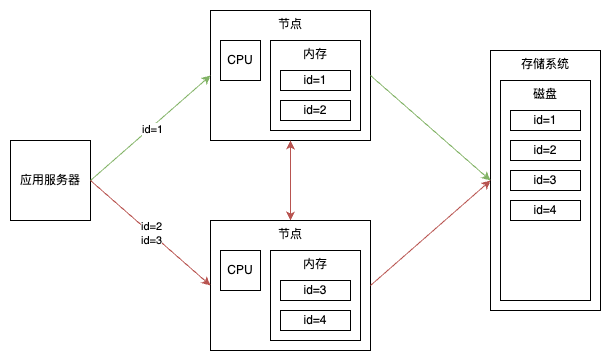

The diagram above was exported from draw.io. Its source (the exported page's mxGraphModel, read from the mxfile embedded in the PNG):
<mxGraphModel dx="490" dy="767" grid="1" gridSize="10" guides="1" tooltips="1" connect="1" arrows="1" fold="1" page="1" pageScale="1" pageWidth="850" pageHeight="1100" math="0" shadow="0">
  <root>
    <mxCell id="0" />
    <mxCell id="1" parent="0" />
    <mxCell id="nOhj_jITDCOBSWnI3jio-1" value="应用服务器" style="rounded=0;whiteSpace=wrap;html=1;" vertex="1" parent="1">
      <mxGeometry x="40" y="200" width="80" height="80" as="geometry" />
    </mxCell>
    <mxCell id="nOhj_jITDCOBSWnI3jio-3" value="节点" style="rounded=0;whiteSpace=wrap;html=1;verticalAlign=top;" vertex="1" parent="1">
      <mxGeometry x="240" y="70" width="160" height="130" as="geometry" />
    </mxCell>
    <mxCell id="nOhj_jITDCOBSWnI3jio-5" value="CPU" style="rounded=0;whiteSpace=wrap;html=1;" vertex="1" parent="1">
      <mxGeometry x="250" y="100" width="40" height="40" as="geometry" />
    </mxCell>
    <mxCell id="nOhj_jITDCOBSWnI3jio-6" value="内存" style="rounded=0;whiteSpace=wrap;html=1;verticalAlign=top;" vertex="1" parent="1">
      <mxGeometry x="300" y="100" width="90" height="90" as="geometry" />
    </mxCell>
    <mxCell id="nOhj_jITDCOBSWnI3jio-10" value="存储系统" style="rounded=0;whiteSpace=wrap;html=1;verticalAlign=top;" vertex="1" parent="1">
      <mxGeometry x="520" y="110" width="110" height="260" as="geometry" />
    </mxCell>
    <mxCell id="nOhj_jITDCOBSWnI3jio-11" value="磁盘" style="rounded=0;whiteSpace=wrap;html=1;verticalAlign=top;" vertex="1" parent="1">
      <mxGeometry x="530" y="140" width="90" height="220" as="geometry" />
    </mxCell>
    <mxCell id="nOhj_jITDCOBSWnI3jio-13" value="id=1" style="rounded=0;whiteSpace=wrap;html=1;" vertex="1" parent="1">
      <mxGeometry x="310" y="130" width="70" height="20" as="geometry" />
    </mxCell>
    <mxCell id="nOhj_jITDCOBSWnI3jio-14" value="id=2" style="rounded=0;whiteSpace=wrap;html=1;" vertex="1" parent="1">
      <mxGeometry x="310" y="160" width="70" height="20" as="geometry" />
    </mxCell>
    <mxCell id="nOhj_jITDCOBSWnI3jio-33" style="edgeStyle=orthogonalEdgeStyle;rounded=0;orthogonalLoop=1;jettySize=auto;html=1;exitX=0.5;exitY=0;exitDx=0;exitDy=0;entryX=0.5;entryY=1;entryDx=0;entryDy=0;startArrow=classic;startFill=1;fillColor=#f8cecc;strokeColor=#b85450;" edge="1" parent="1" source="nOhj_jITDCOBSWnI3jio-16" target="nOhj_jITDCOBSWnI3jio-3">
      <mxGeometry relative="1" as="geometry" />
    </mxCell>
    <mxCell id="nOhj_jITDCOBSWnI3jio-16" value="节点" style="rounded=0;whiteSpace=wrap;html=1;verticalAlign=top;" vertex="1" parent="1">
      <mxGeometry x="240" y="280" width="160" height="130" as="geometry" />
    </mxCell>
    <mxCell id="nOhj_jITDCOBSWnI3jio-17" value="CPU" style="rounded=0;whiteSpace=wrap;html=1;" vertex="1" parent="1">
      <mxGeometry x="250" y="310" width="40" height="40" as="geometry" />
    </mxCell>
    <mxCell id="nOhj_jITDCOBSWnI3jio-18" value="内存" style="rounded=0;whiteSpace=wrap;html=1;verticalAlign=top;" vertex="1" parent="1">
      <mxGeometry x="300" y="310" width="90" height="90" as="geometry" />
    </mxCell>
    <mxCell id="nOhj_jITDCOBSWnI3jio-19" value="id=3" style="rounded=0;whiteSpace=wrap;html=1;" vertex="1" parent="1">
      <mxGeometry x="310" y="340" width="70" height="20" as="geometry" />
    </mxCell>
    <mxCell id="nOhj_jITDCOBSWnI3jio-20" value="id=4" style="rounded=0;whiteSpace=wrap;html=1;" vertex="1" parent="1">
      <mxGeometry x="310" y="370" width="70" height="20" as="geometry" />
    </mxCell>
    <mxCell id="nOhj_jITDCOBSWnI3jio-21" value="id=1" style="rounded=0;whiteSpace=wrap;html=1;" vertex="1" parent="1">
      <mxGeometry x="540" y="170" width="70" height="20" as="geometry" />
    </mxCell>
    <mxCell id="nOhj_jITDCOBSWnI3jio-22" value="id=2" style="rounded=0;whiteSpace=wrap;html=1;" vertex="1" parent="1">
      <mxGeometry x="540" y="200" width="70" height="20" as="geometry" />
    </mxCell>
    <mxCell id="nOhj_jITDCOBSWnI3jio-23" value="id=3" style="rounded=0;whiteSpace=wrap;html=1;" vertex="1" parent="1">
      <mxGeometry x="540" y="230" width="70" height="20" as="geometry" />
    </mxCell>
    <mxCell id="nOhj_jITDCOBSWnI3jio-24" value="id=4" style="rounded=0;whiteSpace=wrap;html=1;" vertex="1" parent="1">
      <mxGeometry x="540" y="260" width="70" height="20" as="geometry" />
    </mxCell>
    <mxCell id="nOhj_jITDCOBSWnI3jio-27" value="" style="endArrow=classic;html=1;rounded=0;entryX=0;entryY=0.5;entryDx=0;entryDy=0;exitX=1;exitY=0.5;exitDx=0;exitDy=0;fillColor=#d5e8d4;strokeColor=#82b366;" edge="1" parent="1" source="nOhj_jITDCOBSWnI3jio-1" target="nOhj_jITDCOBSWnI3jio-3">
      <mxGeometry width="50" height="50" relative="1" as="geometry">
        <mxPoint x="120" y="200" as="sourcePoint" />
        <mxPoint x="170" y="150" as="targetPoint" />
      </mxGeometry>
    </mxCell>
    <mxCell id="nOhj_jITDCOBSWnI3jio-28" value="id=1" style="edgeLabel;html=1;align=center;verticalAlign=middle;resizable=0;points=[];" vertex="1" connectable="0" parent="nOhj_jITDCOBSWnI3jio-27">
      <mxGeometry x="0.0024" y="-2" relative="1" as="geometry">
        <mxPoint as="offset" />
      </mxGeometry>
    </mxCell>
    <mxCell id="nOhj_jITDCOBSWnI3jio-29" value="" style="endArrow=classic;html=1;rounded=0;exitX=1;exitY=0.5;exitDx=0;exitDy=0;entryX=0;entryY=0.5;entryDx=0;entryDy=0;fillColor=#d5e8d4;strokeColor=#82b366;" edge="1" parent="1" source="nOhj_jITDCOBSWnI3jio-3" target="nOhj_jITDCOBSWnI3jio-10">
      <mxGeometry width="50" height="50" relative="1" as="geometry">
        <mxPoint x="450" y="140" as="sourcePoint" />
        <mxPoint x="500" y="90" as="targetPoint" />
      </mxGeometry>
    </mxCell>
    <mxCell id="nOhj_jITDCOBSWnI3jio-30" value="" style="endArrow=classic;html=1;rounded=0;exitX=1;exitY=0.5;exitDx=0;exitDy=0;entryX=0;entryY=0.5;entryDx=0;entryDy=0;fillColor=#f8cecc;strokeColor=#b85450;" edge="1" parent="1" source="nOhj_jITDCOBSWnI3jio-1" target="nOhj_jITDCOBSWnI3jio-16">
      <mxGeometry width="50" height="50" relative="1" as="geometry">
        <mxPoint x="200" y="330" as="sourcePoint" />
        <mxPoint x="250" y="280" as="targetPoint" />
      </mxGeometry>
    </mxCell>
    <mxCell id="nOhj_jITDCOBSWnI3jio-31" value="id=2&lt;div&gt;id=3&lt;/div&gt;" style="edgeLabel;html=1;align=center;verticalAlign=middle;resizable=0;points=[];" vertex="1" connectable="0" parent="nOhj_jITDCOBSWnI3jio-30">
      <mxGeometry x="0.0041" relative="1" as="geometry">
        <mxPoint as="offset" />
      </mxGeometry>
    </mxCell>
    <mxCell id="nOhj_jITDCOBSWnI3jio-32" value="" style="endArrow=classic;html=1;rounded=0;exitX=1;exitY=0.5;exitDx=0;exitDy=0;entryX=0;entryY=0.5;entryDx=0;entryDy=0;fillColor=#f8cecc;strokeColor=#b85450;" edge="1" parent="1" source="nOhj_jITDCOBSWnI3jio-16" target="nOhj_jITDCOBSWnI3jio-10">
      <mxGeometry width="50" height="50" relative="1" as="geometry">
        <mxPoint x="430" y="360" as="sourcePoint" />
        <mxPoint x="490" y="290" as="targetPoint" />
      </mxGeometry>
    </mxCell>
  </root>
</mxGraphModel>